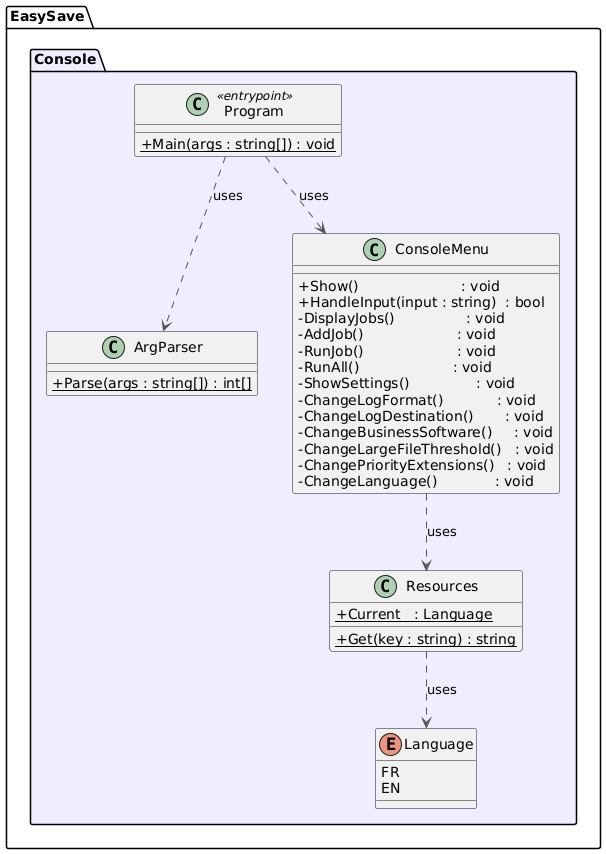

The diagram above was rendered by PlantUML. Its source (embedded in the PNG):
@startuml
skinparam classAttributeIconSize 0
skinparam defaultFontName Segoe UI
skinparam ArrowColor #555555

package "EasySave.Console" #EEF {

  class Program <<entrypoint>> {
    + {static} Main(args : string[]) : void
  }

  class ArgParser {
    + {static} Parse(args : string[]) : int[]
  }

  class ConsoleMenu {
    + Show()                       : void
    + HandleInput(input : string)  : bool
    - DisplayJobs()                : void
    - AddJob()                     : void
    - RunJob()                     : void
    - RunAll()                     : void
    - ShowSettings()               : void
    - ChangeLogFormat()            : void
    - ChangeLogDestination()       : void
    - ChangeBusinessSoftware()     : void
    - ChangeLargeFileThreshold()   : void
    - ChangePriorityExtensions()   : void
    - ChangeLanguage()             : void
  }

  class Resources {
    + {static} Current   : Language
    + {static} Get(key : string) : string
  }

  enum Language {
    FR
    EN
  }

  Program     ..> ArgParser   : uses
  Program     ..> ConsoleMenu : uses
  ConsoleMenu ..> Resources   : uses
  Resources   ..> Language    : uses
}
@enduml